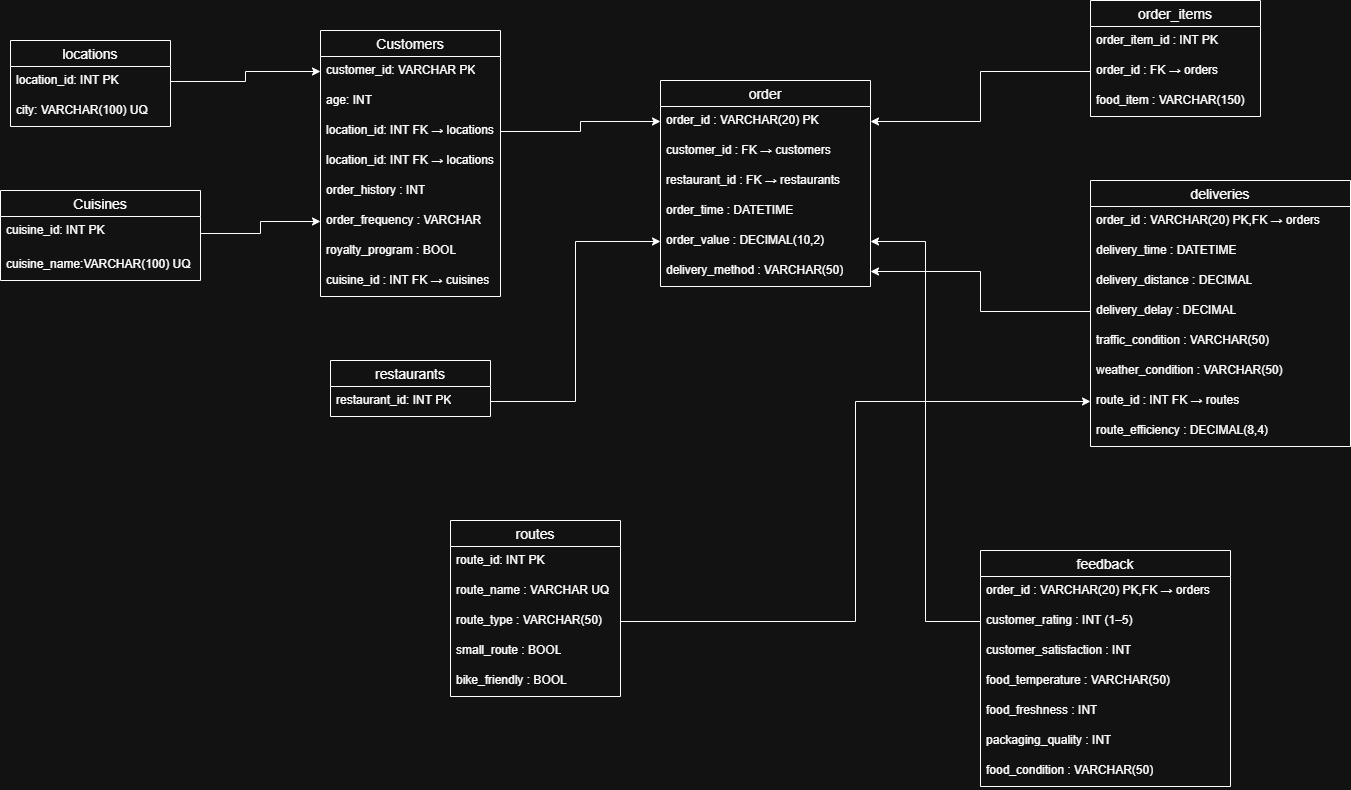

The diagram above was exported from draw.io. Its source (the exported page's mxGraphModel, read from the mxfile embedded in the PNG):
<mxGraphModel dx="1642" dy="957" grid="1" gridSize="10" guides="1" tooltips="1" connect="1" arrows="1" fold="1" page="0" pageScale="1" pageWidth="827" pageHeight="1169" background="none" math="0" shadow="0">
  <root>
    <mxCell id="0" />
    <mxCell id="1" parent="0" />
    <mxCell id="Rs1nBz5VMbQ1YFsudBFp-2" parent="1" style="swimlane;fontStyle=0;childLayout=stackLayout;horizontal=1;startSize=26;horizontalStack=0;resizeParent=1;resizeParentMax=0;resizeLast=0;collapsible=1;marginBottom=0;align=center;fontSize=14;" value="locations" vertex="1">
      <mxGeometry height="86" width="160" x="100" y="200" as="geometry" />
    </mxCell>
    <mxCell id="Rs1nBz5VMbQ1YFsudBFp-3" parent="Rs1nBz5VMbQ1YFsudBFp-2" style="text;strokeColor=none;fillColor=none;spacingLeft=4;spacingRight=4;overflow=hidden;rotatable=0;points=[[0,0.5],[1,0.5]];portConstraint=eastwest;fontSize=12;whiteSpace=wrap;html=1;" value="location_id: INT PK" vertex="1">
      <mxGeometry height="30" width="160" y="26" as="geometry" />
    </mxCell>
    <mxCell id="Rs1nBz5VMbQ1YFsudBFp-4" parent="Rs1nBz5VMbQ1YFsudBFp-2" style="text;strokeColor=none;fillColor=none;spacingLeft=4;spacingRight=4;overflow=hidden;rotatable=0;points=[[0,0.5],[1,0.5]];portConstraint=eastwest;fontSize=12;whiteSpace=wrap;html=1;" value="city: VARCHAR(100) UQ" vertex="1">
      <mxGeometry height="30" width="160" y="56" as="geometry" />
    </mxCell>
    <mxCell id="Rs1nBz5VMbQ1YFsudBFp-6" parent="1" style="swimlane;fontStyle=0;childLayout=stackLayout;horizontal=1;startSize=26;horizontalStack=0;resizeParent=1;resizeParentMax=0;resizeLast=0;collapsible=1;marginBottom=0;align=center;fontSize=14;" value="Cuisines" vertex="1">
      <mxGeometry height="90" width="200" x="90" y="350" as="geometry" />
    </mxCell>
    <mxCell id="Rs1nBz5VMbQ1YFsudBFp-7" parent="Rs1nBz5VMbQ1YFsudBFp-6" style="text;strokeColor=none;fillColor=none;spacingLeft=4;spacingRight=4;overflow=hidden;rotatable=0;points=[[0,0.5],[1,0.5]];portConstraint=eastwest;fontSize=12;whiteSpace=wrap;html=1;" value="cuisine_id: INT PK" vertex="1">
      <mxGeometry height="34" width="200" y="26" as="geometry" />
    </mxCell>
    <mxCell id="Rs1nBz5VMbQ1YFsudBFp-8" parent="Rs1nBz5VMbQ1YFsudBFp-6" style="text;strokeColor=none;fillColor=none;spacingLeft=4;spacingRight=4;overflow=hidden;rotatable=0;points=[[0,0.5],[1,0.5]];portConstraint=eastwest;fontSize=12;whiteSpace=wrap;html=1;" value="cuisine_name:VARCHAR(100) UQ" vertex="1">
      <mxGeometry height="30" width="200" y="60" as="geometry" />
    </mxCell>
    <mxCell id="Rs1nBz5VMbQ1YFsudBFp-11" parent="1" style="swimlane;fontStyle=0;childLayout=stackLayout;horizontal=1;startSize=26;horizontalStack=0;resizeParent=1;resizeParentMax=0;resizeLast=0;collapsible=1;marginBottom=0;align=center;fontSize=14;" value="Customers" vertex="1">
      <mxGeometry height="266" width="180" x="410" y="190" as="geometry" />
    </mxCell>
    <mxCell id="Rs1nBz5VMbQ1YFsudBFp-12" parent="Rs1nBz5VMbQ1YFsudBFp-11" style="text;strokeColor=none;fillColor=none;spacingLeft=4;spacingRight=4;overflow=hidden;rotatable=0;points=[[0,0.5],[1,0.5]];portConstraint=eastwest;fontSize=12;whiteSpace=wrap;html=1;" value="customer_id: VARCHAR PK" vertex="1">
      <mxGeometry height="30" width="180" y="26" as="geometry" />
    </mxCell>
    <mxCell id="Rs1nBz5VMbQ1YFsudBFp-13" parent="Rs1nBz5VMbQ1YFsudBFp-11" style="text;strokeColor=none;fillColor=none;spacingLeft=4;spacingRight=4;overflow=hidden;rotatable=0;points=[[0,0.5],[1,0.5]];portConstraint=eastwest;fontSize=12;whiteSpace=wrap;html=1;" value="age: INT" vertex="1">
      <mxGeometry height="30" width="180" y="56" as="geometry" />
    </mxCell>
    <mxCell id="Rs1nBz5VMbQ1YFsudBFp-14" parent="Rs1nBz5VMbQ1YFsudBFp-11" style="text;strokeColor=none;fillColor=none;spacingLeft=4;spacingRight=4;overflow=hidden;rotatable=0;points=[[0,0.5],[1,0.5]];portConstraint=eastwest;fontSize=12;whiteSpace=wrap;html=1;" value="location_id: INT FK&amp;nbsp;→ locations" vertex="1">
      <mxGeometry height="30" width="180" y="86" as="geometry" />
    </mxCell>
    <mxCell id="Rs1nBz5VMbQ1YFsudBFp-52" parent="Rs1nBz5VMbQ1YFsudBFp-11" style="text;strokeColor=none;fillColor=none;spacingLeft=4;spacingRight=4;overflow=hidden;rotatable=0;points=[[0,0.5],[1,0.5]];portConstraint=eastwest;fontSize=12;whiteSpace=wrap;html=1;" value="location_id: INT FK&amp;nbsp;→ locations" vertex="1">
      <mxGeometry height="30" width="180" y="116" as="geometry" />
    </mxCell>
    <mxCell id="Rs1nBz5VMbQ1YFsudBFp-15" parent="Rs1nBz5VMbQ1YFsudBFp-11" style="text;strokeColor=none;fillColor=none;spacingLeft=4;spacingRight=4;overflow=hidden;rotatable=0;points=[[0,0.5],[1,0.5]];portConstraint=eastwest;fontSize=12;whiteSpace=wrap;html=1;" value="order_history : INT" vertex="1">
      <mxGeometry height="30" width="180" y="146" as="geometry" />
    </mxCell>
    <mxCell id="Rs1nBz5VMbQ1YFsudBFp-16" parent="Rs1nBz5VMbQ1YFsudBFp-11" style="text;strokeColor=none;fillColor=none;spacingLeft=4;spacingRight=4;overflow=hidden;rotatable=0;points=[[0,0.5],[1,0.5]];portConstraint=eastwest;fontSize=12;whiteSpace=wrap;html=1;" value="order_frequency : VARCHAR" vertex="1">
      <mxGeometry height="30" width="180" y="176" as="geometry" />
    </mxCell>
    <mxCell id="Rs1nBz5VMbQ1YFsudBFp-17" parent="Rs1nBz5VMbQ1YFsudBFp-11" style="text;strokeColor=none;fillColor=none;spacingLeft=4;spacingRight=4;overflow=hidden;rotatable=0;points=[[0,0.5],[1,0.5]];portConstraint=eastwest;fontSize=12;whiteSpace=wrap;html=1;" value="royalty_program : BOOL" vertex="1">
      <mxGeometry height="30" width="180" y="206" as="geometry" />
    </mxCell>
    <mxCell id="Rs1nBz5VMbQ1YFsudBFp-18" parent="Rs1nBz5VMbQ1YFsudBFp-11" style="text;strokeColor=none;fillColor=none;spacingLeft=4;spacingRight=4;overflow=hidden;rotatable=0;points=[[0,0.5],[1,0.5]];portConstraint=eastwest;fontSize=12;whiteSpace=wrap;html=1;" value="cuisine_id : INT FK → cuisines" vertex="1">
      <mxGeometry height="30" width="180" y="236" as="geometry" />
    </mxCell>
    <mxCell id="Rs1nBz5VMbQ1YFsudBFp-33" parent="1" style="swimlane;fontStyle=0;childLayout=stackLayout;horizontal=1;startSize=26;horizontalStack=0;resizeParent=1;resizeParentMax=0;resizeLast=0;collapsible=1;marginBottom=0;align=center;fontSize=14;" value="restaurants" vertex="1">
      <mxGeometry height="56" width="160" x="420" y="520" as="geometry" />
    </mxCell>
    <mxCell id="Rs1nBz5VMbQ1YFsudBFp-34" parent="Rs1nBz5VMbQ1YFsudBFp-33" style="text;strokeColor=none;fillColor=none;spacingLeft=4;spacingRight=4;overflow=hidden;rotatable=0;points=[[0,0.5],[1,0.5]];portConstraint=eastwest;fontSize=12;whiteSpace=wrap;html=1;" value="restaurant_id: INT PK" vertex="1">
      <mxGeometry height="30" width="160" y="26" as="geometry" />
    </mxCell>
    <mxCell id="Rs1nBz5VMbQ1YFsudBFp-37" edge="1" parent="1" source="Rs1nBz5VMbQ1YFsudBFp-3" style="edgeStyle=orthogonalEdgeStyle;rounded=0;orthogonalLoop=1;jettySize=auto;html=1;" target="Rs1nBz5VMbQ1YFsudBFp-12">
      <mxGeometry relative="1" as="geometry" />
    </mxCell>
    <mxCell id="Rs1nBz5VMbQ1YFsudBFp-38" edge="1" parent="1" source="Rs1nBz5VMbQ1YFsudBFp-7" style="edgeStyle=orthogonalEdgeStyle;rounded=0;orthogonalLoop=1;jettySize=auto;html=1;exitX=1;exitY=0.5;exitDx=0;exitDy=0;entryX=0;entryY=0.5;entryDx=0;entryDy=0;" target="Rs1nBz5VMbQ1YFsudBFp-16">
      <mxGeometry relative="1" as="geometry" />
    </mxCell>
    <mxCell id="Rs1nBz5VMbQ1YFsudBFp-39" parent="1" style="swimlane;fontStyle=0;childLayout=stackLayout;horizontal=1;startSize=26;horizontalStack=0;resizeParent=1;resizeParentMax=0;resizeLast=0;collapsible=1;marginBottom=0;align=center;fontSize=14;" value="routes" vertex="1">
      <mxGeometry height="176" width="170" x="540" y="680" as="geometry" />
    </mxCell>
    <mxCell id="Rs1nBz5VMbQ1YFsudBFp-40" parent="Rs1nBz5VMbQ1YFsudBFp-39" style="text;strokeColor=none;fillColor=none;spacingLeft=4;spacingRight=4;overflow=hidden;rotatable=0;points=[[0,0.5],[1,0.5]];portConstraint=eastwest;fontSize=12;whiteSpace=wrap;html=1;" value="route_id: INT PK" vertex="1">
      <mxGeometry height="30" width="170" y="26" as="geometry" />
    </mxCell>
    <mxCell id="Rs1nBz5VMbQ1YFsudBFp-41" parent="Rs1nBz5VMbQ1YFsudBFp-39" style="text;strokeColor=none;fillColor=none;spacingLeft=4;spacingRight=4;overflow=hidden;rotatable=0;points=[[0,0.5],[1,0.5]];portConstraint=eastwest;fontSize=12;whiteSpace=wrap;html=1;" value="&lt;div&gt;route_name : VARCHAR UQ&lt;/div&gt;&lt;div&gt;&lt;br&gt;&lt;/div&gt;" vertex="1">
      <mxGeometry height="30" width="170" y="56" as="geometry" />
    </mxCell>
    <mxCell id="Rs1nBz5VMbQ1YFsudBFp-42" parent="Rs1nBz5VMbQ1YFsudBFp-39" style="text;strokeColor=none;fillColor=none;spacingLeft=4;spacingRight=4;overflow=hidden;rotatable=0;points=[[0,0.5],[1,0.5]];portConstraint=eastwest;fontSize=12;whiteSpace=wrap;html=1;" value="&lt;div&gt;route_type : VARCHAR(50)&lt;/div&gt;&lt;div&gt;&lt;br&gt;&lt;/div&gt;" vertex="1">
      <mxGeometry height="30" width="170" y="86" as="geometry" />
    </mxCell>
    <mxCell id="Rs1nBz5VMbQ1YFsudBFp-43" parent="Rs1nBz5VMbQ1YFsudBFp-39" style="text;strokeColor=none;fillColor=none;spacingLeft=4;spacingRight=4;overflow=hidden;rotatable=0;points=[[0,0.5],[1,0.5]];portConstraint=eastwest;fontSize=12;whiteSpace=wrap;html=1;" value="&lt;div&gt;small_route : BOOL&lt;/div&gt;" vertex="1">
      <mxGeometry height="30" width="170" y="116" as="geometry" />
    </mxCell>
    <mxCell id="Rs1nBz5VMbQ1YFsudBFp-44" parent="Rs1nBz5VMbQ1YFsudBFp-39" style="text;strokeColor=none;fillColor=none;spacingLeft=4;spacingRight=4;overflow=hidden;rotatable=0;points=[[0,0.5],[1,0.5]];portConstraint=eastwest;fontSize=12;whiteSpace=wrap;html=1;" value="&lt;div&gt;bike_friendly : BOOL&lt;/div&gt;" vertex="1">
      <mxGeometry height="30" width="170" y="146" as="geometry" />
    </mxCell>
    <mxCell id="Rs1nBz5VMbQ1YFsudBFp-45" parent="1" style="swimlane;fontStyle=0;childLayout=stackLayout;horizontal=1;startSize=26;horizontalStack=0;resizeParent=1;resizeParentMax=0;resizeLast=0;collapsible=1;marginBottom=0;align=center;fontSize=14;" value="order" vertex="1">
      <mxGeometry height="206" width="210" x="750" y="240" as="geometry" />
    </mxCell>
    <mxCell id="Rs1nBz5VMbQ1YFsudBFp-46" parent="Rs1nBz5VMbQ1YFsudBFp-45" style="text;strokeColor=none;fillColor=none;spacingLeft=4;spacingRight=4;overflow=hidden;rotatable=0;points=[[0,0.5],[1,0.5]];portConstraint=eastwest;fontSize=12;whiteSpace=wrap;html=1;" value="&lt;div&gt;order_id : VARCHAR(20) PK&lt;/div&gt;&lt;div&gt;&lt;br&gt;&lt;/div&gt;" vertex="1">
      <mxGeometry height="30" width="210" y="26" as="geometry" />
    </mxCell>
    <mxCell id="Rs1nBz5VMbQ1YFsudBFp-47" parent="Rs1nBz5VMbQ1YFsudBFp-45" style="text;strokeColor=none;fillColor=none;spacingLeft=4;spacingRight=4;overflow=hidden;rotatable=0;points=[[0,0.5],[1,0.5]];portConstraint=eastwest;fontSize=12;whiteSpace=wrap;html=1;" value="&lt;div&gt;customer_id : FK → customers&lt;/div&gt;" vertex="1">
      <mxGeometry height="30" width="210" y="56" as="geometry" />
    </mxCell>
    <mxCell id="Rs1nBz5VMbQ1YFsudBFp-48" parent="Rs1nBz5VMbQ1YFsudBFp-45" style="text;strokeColor=none;fillColor=none;spacingLeft=4;spacingRight=4;overflow=hidden;rotatable=0;points=[[0,0.5],[1,0.5]];portConstraint=eastwest;fontSize=12;whiteSpace=wrap;html=1;" value="&lt;div&gt;restaurant_id : FK → restaurants&lt;/div&gt;&lt;div&gt;&lt;br&gt;&lt;/div&gt;" vertex="1">
      <mxGeometry height="30" width="210" y="86" as="geometry" />
    </mxCell>
    <mxCell id="Rs1nBz5VMbQ1YFsudBFp-49" parent="Rs1nBz5VMbQ1YFsudBFp-45" style="text;strokeColor=none;fillColor=none;spacingLeft=4;spacingRight=4;overflow=hidden;rotatable=0;points=[[0,0.5],[1,0.5]];portConstraint=eastwest;fontSize=12;whiteSpace=wrap;html=1;" value="order_time : DATETIME" vertex="1">
      <mxGeometry height="30" width="210" y="116" as="geometry" />
    </mxCell>
    <mxCell id="Rs1nBz5VMbQ1YFsudBFp-50" parent="Rs1nBz5VMbQ1YFsudBFp-45" style="text;strokeColor=none;fillColor=none;spacingLeft=4;spacingRight=4;overflow=hidden;rotatable=0;points=[[0,0.5],[1,0.5]];portConstraint=eastwest;fontSize=12;whiteSpace=wrap;html=1;" value="order_value : DECIMAL(10,2)" vertex="1">
      <mxGeometry height="30" width="210" y="146" as="geometry" />
    </mxCell>
    <mxCell id="Rs1nBz5VMbQ1YFsudBFp-51" parent="Rs1nBz5VMbQ1YFsudBFp-45" style="text;strokeColor=none;fillColor=none;spacingLeft=4;spacingRight=4;overflow=hidden;rotatable=0;points=[[0,0.5],[1,0.5]];portConstraint=eastwest;fontSize=12;whiteSpace=wrap;html=1;" value="delivery_method : VARCHAR(50)" vertex="1">
      <mxGeometry height="30" width="210" y="176" as="geometry" />
    </mxCell>
    <mxCell id="Rs1nBz5VMbQ1YFsudBFp-53" edge="1" parent="1" source="Rs1nBz5VMbQ1YFsudBFp-14" style="edgeStyle=orthogonalEdgeStyle;rounded=0;orthogonalLoop=1;jettySize=auto;html=1;" target="Rs1nBz5VMbQ1YFsudBFp-46">
      <mxGeometry relative="1" as="geometry" />
    </mxCell>
    <mxCell id="Rs1nBz5VMbQ1YFsudBFp-54" edge="1" parent="1" source="Rs1nBz5VMbQ1YFsudBFp-34" style="edgeStyle=orthogonalEdgeStyle;rounded=0;orthogonalLoop=1;jettySize=auto;html=1;entryX=0;entryY=0.5;entryDx=0;entryDy=0;" target="Rs1nBz5VMbQ1YFsudBFp-50">
      <mxGeometry relative="1" as="geometry" />
    </mxCell>
    <mxCell id="Rs1nBz5VMbQ1YFsudBFp-55" parent="1" style="swimlane;fontStyle=0;childLayout=stackLayout;horizontal=1;startSize=26;horizontalStack=0;resizeParent=1;resizeParentMax=0;resizeLast=0;collapsible=1;marginBottom=0;align=center;fontSize=14;" value="order_items" vertex="1">
      <mxGeometry height="116" width="170" x="1180" y="160" as="geometry" />
    </mxCell>
    <mxCell id="Rs1nBz5VMbQ1YFsudBFp-56" parent="Rs1nBz5VMbQ1YFsudBFp-55" style="text;strokeColor=none;fillColor=none;spacingLeft=4;spacingRight=4;overflow=hidden;rotatable=0;points=[[0,0.5],[1,0.5]];portConstraint=eastwest;fontSize=12;whiteSpace=wrap;html=1;" value="order_item_id : INT PK&amp;nbsp;" vertex="1">
      <mxGeometry height="30" width="170" y="26" as="geometry" />
    </mxCell>
    <mxCell id="Rs1nBz5VMbQ1YFsudBFp-57" parent="Rs1nBz5VMbQ1YFsudBFp-55" style="text;strokeColor=none;fillColor=none;spacingLeft=4;spacingRight=4;overflow=hidden;rotatable=0;points=[[0,0.5],[1,0.5]];portConstraint=eastwest;fontSize=12;whiteSpace=wrap;html=1;" value="order_id : FK → orders" vertex="1">
      <mxGeometry height="30" width="170" y="56" as="geometry" />
    </mxCell>
    <mxCell id="Rs1nBz5VMbQ1YFsudBFp-58" parent="Rs1nBz5VMbQ1YFsudBFp-55" style="text;strokeColor=none;fillColor=none;spacingLeft=4;spacingRight=4;overflow=hidden;rotatable=0;points=[[0,0.5],[1,0.5]];portConstraint=eastwest;fontSize=12;whiteSpace=wrap;html=1;" value="food_item : VARCHAR(150)" vertex="1">
      <mxGeometry height="30" width="170" y="86" as="geometry" />
    </mxCell>
    <mxCell id="Rs1nBz5VMbQ1YFsudBFp-59" parent="1" style="swimlane;fontStyle=0;childLayout=stackLayout;horizontal=1;startSize=26;horizontalStack=0;resizeParent=1;resizeParentMax=0;resizeLast=0;collapsible=1;marginBottom=0;align=center;fontSize=14;" value="deliveries" vertex="1">
      <mxGeometry height="266" width="260" x="1180" y="340" as="geometry" />
    </mxCell>
    <mxCell id="Rs1nBz5VMbQ1YFsudBFp-60" parent="Rs1nBz5VMbQ1YFsudBFp-59" style="text;strokeColor=none;fillColor=none;spacingLeft=4;spacingRight=4;overflow=hidden;rotatable=0;points=[[0,0.5],[1,0.5]];portConstraint=eastwest;fontSize=12;whiteSpace=wrap;html=1;" value="&lt;div&gt;order_id : VARCHAR(20) PK,FK → orders&lt;/div&gt;&lt;div&gt;&lt;br&gt;&lt;/div&gt;" vertex="1">
      <mxGeometry height="30" width="260" y="26" as="geometry" />
    </mxCell>
    <mxCell id="Rs1nBz5VMbQ1YFsudBFp-61" parent="Rs1nBz5VMbQ1YFsudBFp-59" style="text;strokeColor=none;fillColor=none;spacingLeft=4;spacingRight=4;overflow=hidden;rotatable=0;points=[[0,0.5],[1,0.5]];portConstraint=eastwest;fontSize=12;whiteSpace=wrap;html=1;" value="delivery_time : DATETIME" vertex="1">
      <mxGeometry height="30" width="260" y="56" as="geometry" />
    </mxCell>
    <mxCell id="Rs1nBz5VMbQ1YFsudBFp-62" parent="Rs1nBz5VMbQ1YFsudBFp-59" style="text;strokeColor=none;fillColor=none;spacingLeft=4;spacingRight=4;overflow=hidden;rotatable=0;points=[[0,0.5],[1,0.5]];portConstraint=eastwest;fontSize=12;whiteSpace=wrap;html=1;" value="delivery_distance : DECIMAL" vertex="1">
      <mxGeometry height="30" width="260" y="86" as="geometry" />
    </mxCell>
    <mxCell id="Rs1nBz5VMbQ1YFsudBFp-63" parent="Rs1nBz5VMbQ1YFsudBFp-59" style="text;strokeColor=none;fillColor=none;spacingLeft=4;spacingRight=4;overflow=hidden;rotatable=0;points=[[0,0.5],[1,0.5]];portConstraint=eastwest;fontSize=12;whiteSpace=wrap;html=1;" value="delivery_delay : DECIMAL" vertex="1">
      <mxGeometry height="30" width="260" y="116" as="geometry" />
    </mxCell>
    <mxCell id="Rs1nBz5VMbQ1YFsudBFp-64" parent="Rs1nBz5VMbQ1YFsudBFp-59" style="text;strokeColor=none;fillColor=none;spacingLeft=4;spacingRight=4;overflow=hidden;rotatable=0;points=[[0,0.5],[1,0.5]];portConstraint=eastwest;fontSize=12;whiteSpace=wrap;html=1;" value="traffic_condition : VARCHAR(50)" vertex="1">
      <mxGeometry height="30" width="260" y="146" as="geometry" />
    </mxCell>
    <mxCell id="Rs1nBz5VMbQ1YFsudBFp-65" parent="Rs1nBz5VMbQ1YFsudBFp-59" style="text;strokeColor=none;fillColor=none;spacingLeft=4;spacingRight=4;overflow=hidden;rotatable=0;points=[[0,0.5],[1,0.5]];portConstraint=eastwest;fontSize=12;whiteSpace=wrap;html=1;" value="weather_condition : VARCHAR(50)" vertex="1">
      <mxGeometry height="30" width="260" y="176" as="geometry" />
    </mxCell>
    <mxCell id="Rs1nBz5VMbQ1YFsudBFp-66" parent="Rs1nBz5VMbQ1YFsudBFp-59" style="text;strokeColor=none;fillColor=none;spacingLeft=4;spacingRight=4;overflow=hidden;rotatable=0;points=[[0,0.5],[1,0.5]];portConstraint=eastwest;fontSize=12;whiteSpace=wrap;html=1;" value="route_id : INT FK → routes" vertex="1">
      <mxGeometry height="30" width="260" y="206" as="geometry" />
    </mxCell>
    <mxCell id="Rs1nBz5VMbQ1YFsudBFp-67" parent="Rs1nBz5VMbQ1YFsudBFp-59" style="text;strokeColor=none;fillColor=none;spacingLeft=4;spacingRight=4;overflow=hidden;rotatable=0;points=[[0,0.5],[1,0.5]];portConstraint=eastwest;fontSize=12;whiteSpace=wrap;html=1;" value="route_efficiency : DECIMAL(8,4)" vertex="1">
      <mxGeometry height="30" width="260" y="236" as="geometry" />
    </mxCell>
    <mxCell id="Rs1nBz5VMbQ1YFsudBFp-68" parent="1" style="swimlane;fontStyle=0;childLayout=stackLayout;horizontal=1;startSize=26;horizontalStack=0;resizeParent=1;resizeParentMax=0;resizeLast=0;collapsible=1;marginBottom=0;align=center;fontSize=14;" value="feedback" vertex="1">
      <mxGeometry height="236" width="250" x="1070" y="710" as="geometry" />
    </mxCell>
    <mxCell id="Rs1nBz5VMbQ1YFsudBFp-69" parent="Rs1nBz5VMbQ1YFsudBFp-68" style="text;strokeColor=none;fillColor=none;spacingLeft=4;spacingRight=4;overflow=hidden;rotatable=0;points=[[0,0.5],[1,0.5]];portConstraint=eastwest;fontSize=12;whiteSpace=wrap;html=1;" value="order_id : VARCHAR(20) PK,FK → orders" vertex="1">
      <mxGeometry height="30" width="250" y="26" as="geometry" />
    </mxCell>
    <mxCell id="Rs1nBz5VMbQ1YFsudBFp-70" parent="Rs1nBz5VMbQ1YFsudBFp-68" style="text;strokeColor=none;fillColor=none;spacingLeft=4;spacingRight=4;overflow=hidden;rotatable=0;points=[[0,0.5],[1,0.5]];portConstraint=eastwest;fontSize=12;whiteSpace=wrap;html=1;" value="customer_rating : INT (1–5)" vertex="1">
      <mxGeometry height="30" width="250" y="56" as="geometry" />
    </mxCell>
    <mxCell id="Rs1nBz5VMbQ1YFsudBFp-71" parent="Rs1nBz5VMbQ1YFsudBFp-68" style="text;strokeColor=none;fillColor=none;spacingLeft=4;spacingRight=4;overflow=hidden;rotatable=0;points=[[0,0.5],[1,0.5]];portConstraint=eastwest;fontSize=12;whiteSpace=wrap;html=1;" value="customer_satisfaction : INT" vertex="1">
      <mxGeometry height="30" width="250" y="86" as="geometry" />
    </mxCell>
    <mxCell id="Rs1nBz5VMbQ1YFsudBFp-72" parent="Rs1nBz5VMbQ1YFsudBFp-68" style="text;strokeColor=none;fillColor=none;spacingLeft=4;spacingRight=4;overflow=hidden;rotatable=0;points=[[0,0.5],[1,0.5]];portConstraint=eastwest;fontSize=12;whiteSpace=wrap;html=1;" value="food_temperature : VARCHAR(50)" vertex="1">
      <mxGeometry height="30" width="250" y="116" as="geometry" />
    </mxCell>
    <mxCell id="Rs1nBz5VMbQ1YFsudBFp-73" parent="Rs1nBz5VMbQ1YFsudBFp-68" style="text;strokeColor=none;fillColor=none;spacingLeft=4;spacingRight=4;overflow=hidden;rotatable=0;points=[[0,0.5],[1,0.5]];portConstraint=eastwest;fontSize=12;whiteSpace=wrap;html=1;" value="food_freshness : INT" vertex="1">
      <mxGeometry height="30" width="250" y="146" as="geometry" />
    </mxCell>
    <mxCell id="Rs1nBz5VMbQ1YFsudBFp-74" parent="Rs1nBz5VMbQ1YFsudBFp-68" style="text;strokeColor=none;fillColor=none;spacingLeft=4;spacingRight=4;overflow=hidden;rotatable=0;points=[[0,0.5],[1,0.5]];portConstraint=eastwest;fontSize=12;whiteSpace=wrap;html=1;" value="packaging_quality : INT" vertex="1">
      <mxGeometry height="30" width="250" y="176" as="geometry" />
    </mxCell>
    <mxCell id="Rs1nBz5VMbQ1YFsudBFp-75" parent="Rs1nBz5VMbQ1YFsudBFp-68" style="text;strokeColor=none;fillColor=none;spacingLeft=4;spacingRight=4;overflow=hidden;rotatable=0;points=[[0,0.5],[1,0.5]];portConstraint=eastwest;fontSize=12;whiteSpace=wrap;html=1;" value="food_condition : VARCHAR(50)" vertex="1">
      <mxGeometry height="30" width="250" y="206" as="geometry" />
    </mxCell>
    <mxCell id="Rs1nBz5VMbQ1YFsudBFp-77" edge="1" parent="1" source="Rs1nBz5VMbQ1YFsudBFp-42" style="edgeStyle=orthogonalEdgeStyle;rounded=0;orthogonalLoop=1;jettySize=auto;html=1;entryX=0;entryY=0.5;entryDx=0;entryDy=0;" target="Rs1nBz5VMbQ1YFsudBFp-66">
      <mxGeometry relative="1" as="geometry" />
    </mxCell>
    <mxCell id="Rs1nBz5VMbQ1YFsudBFp-79" edge="1" parent="1" source="Rs1nBz5VMbQ1YFsudBFp-57" style="edgeStyle=orthogonalEdgeStyle;rounded=0;orthogonalLoop=1;jettySize=auto;html=1;exitX=0;exitY=0.5;exitDx=0;exitDy=0;entryX=1;entryY=0.5;entryDx=0;entryDy=0;" target="Rs1nBz5VMbQ1YFsudBFp-46">
      <mxGeometry relative="1" as="geometry" />
    </mxCell>
    <mxCell id="ozIhohnWAFfa3jzxeY_g-1" edge="1" parent="1" source="Rs1nBz5VMbQ1YFsudBFp-70" style="edgeStyle=orthogonalEdgeStyle;rounded=0;orthogonalLoop=1;jettySize=auto;html=1;entryX=1;entryY=0.5;entryDx=0;entryDy=0;" target="Rs1nBz5VMbQ1YFsudBFp-50">
      <mxGeometry relative="1" as="geometry" />
    </mxCell>
    <mxCell id="ozIhohnWAFfa3jzxeY_g-2" edge="1" parent="1" source="Rs1nBz5VMbQ1YFsudBFp-63" style="edgeStyle=orthogonalEdgeStyle;rounded=0;orthogonalLoop=1;jettySize=auto;html=1;entryX=1;entryY=0.5;entryDx=0;entryDy=0;" target="Rs1nBz5VMbQ1YFsudBFp-51">
      <mxGeometry relative="1" as="geometry" />
    </mxCell>
  </root>
</mxGraphModel>